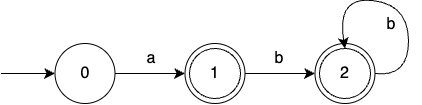

The diagram above was exported from draw.io. Its source (the exported page's mxGraphModel, read from the mxfile embedded in the PNG):
<mxGraphModel dx="1522" dy="760" grid="0" gridSize="10" guides="1" tooltips="1" connect="1" arrows="1" fold="1" page="0" pageScale="1" pageWidth="826" pageHeight="1169" math="0" shadow="0">
  <root>
    <mxCell id="0" />
    <mxCell id="1" parent="0" />
    <mxCell id="2" value="&lt;font style=&quot;font-size: 16px;&quot;&gt;0&lt;/font&gt;" style="ellipse;whiteSpace=wrap;html=1;" vertex="1" parent="1">
      <mxGeometry x="57.5" y="700" width="60" height="60" as="geometry" />
    </mxCell>
    <mxCell id="3" value="" style="ellipse;whiteSpace=wrap;html=1;" vertex="1" parent="1">
      <mxGeometry x="187.5" y="700" width="60" height="60" as="geometry" />
    </mxCell>
    <mxCell id="4" value="" style="ellipse;whiteSpace=wrap;html=1;" vertex="1" parent="1">
      <mxGeometry x="317.5" y="700" width="60" height="60" as="geometry" />
    </mxCell>
    <mxCell id="5" value="" style="endArrow=classic;html=1;rounded=0;fontSize=12;startSize=8;endSize=8;curved=1;entryX=0;entryY=0.5;entryDx=0;entryDy=0;" edge="1" target="2" parent="1">
      <mxGeometry width="50" height="50" relative="1" as="geometry">
        <mxPoint x="3.5" y="730" as="sourcePoint" />
        <mxPoint x="296.5" y="855" as="targetPoint" />
      </mxGeometry>
    </mxCell>
    <mxCell id="6" value="" style="endArrow=classic;html=1;rounded=0;fontSize=12;startSize=8;endSize=8;curved=1;entryX=0;entryY=0.5;entryDx=0;entryDy=0;exitX=1;exitY=0.5;exitDx=0;exitDy=0;" edge="1" source="2" target="3" parent="1">
      <mxGeometry width="50" height="50" relative="1" as="geometry">
        <mxPoint x="246.5" y="905" as="sourcePoint" />
        <mxPoint x="296.5" y="855" as="targetPoint" />
      </mxGeometry>
    </mxCell>
    <mxCell id="7" value="" style="endArrow=classic;html=1;rounded=0;fontSize=12;startSize=8;endSize=8;curved=1;entryX=0;entryY=0.5;entryDx=0;entryDy=0;exitX=1;exitY=0.5;exitDx=0;exitDy=0;" edge="1" source="3" target="4" parent="1">
      <mxGeometry width="50" height="50" relative="1" as="geometry">
        <mxPoint x="268.5" y="749" as="sourcePoint" />
        <mxPoint x="289.5" y="768" as="targetPoint" />
      </mxGeometry>
    </mxCell>
    <mxCell id="8" value="a" style="text;strokeColor=none;fillColor=none;html=1;align=center;verticalAlign=middle;whiteSpace=wrap;rounded=0;fontSize=16;" vertex="1" parent="1">
      <mxGeometry x="123.5" y="700" width="60" height="30" as="geometry" />
    </mxCell>
    <mxCell id="9" value="b" style="text;strokeColor=none;fillColor=none;html=1;align=center;verticalAlign=middle;whiteSpace=wrap;rounded=0;fontSize=16;" vertex="1" parent="1">
      <mxGeometry x="251.5" y="700" width="60" height="30" as="geometry" />
    </mxCell>
    <mxCell id="10" value="&lt;font style=&quot;font-size: 16px;&quot;&gt;2&lt;/font&gt;" style="ellipse;whiteSpace=wrap;html=1;" vertex="1" parent="1">
      <mxGeometry x="322" y="705" width="51" height="50" as="geometry" />
    </mxCell>
    <mxCell id="11" value="" style="endArrow=classic;html=1;rounded=0;fontSize=12;startSize=8;endSize=8;curved=1;exitX=1;exitY=0.5;exitDx=0;exitDy=0;entryX=0.5;entryY=0;entryDx=0;entryDy=0;" edge="1" source="4" target="10" parent="1">
      <mxGeometry width="50" height="50" relative="1" as="geometry">
        <mxPoint x="316" y="659" as="sourcePoint" />
        <mxPoint x="351" y="693" as="targetPoint" />
        <Array as="points">
          <mxPoint x="411" y="734" />
          <mxPoint x="411" y="661" />
          <mxPoint x="339" y="653" />
        </Array>
      </mxGeometry>
    </mxCell>
    <mxCell id="12" value="&lt;font style=&quot;font-size: 16px;&quot;&gt;1&lt;/font&gt;" style="ellipse;whiteSpace=wrap;html=1;" vertex="1" parent="1">
      <mxGeometry x="192" y="705" width="51" height="50" as="geometry" />
    </mxCell>
    <mxCell id="13" value="b" style="text;strokeColor=none;fillColor=none;html=1;align=center;verticalAlign=middle;whiteSpace=wrap;rounded=0;fontSize=16;" vertex="1" parent="1">
      <mxGeometry x="364" y="666" width="60" height="30" as="geometry" />
    </mxCell>
  </root>
</mxGraphModel>